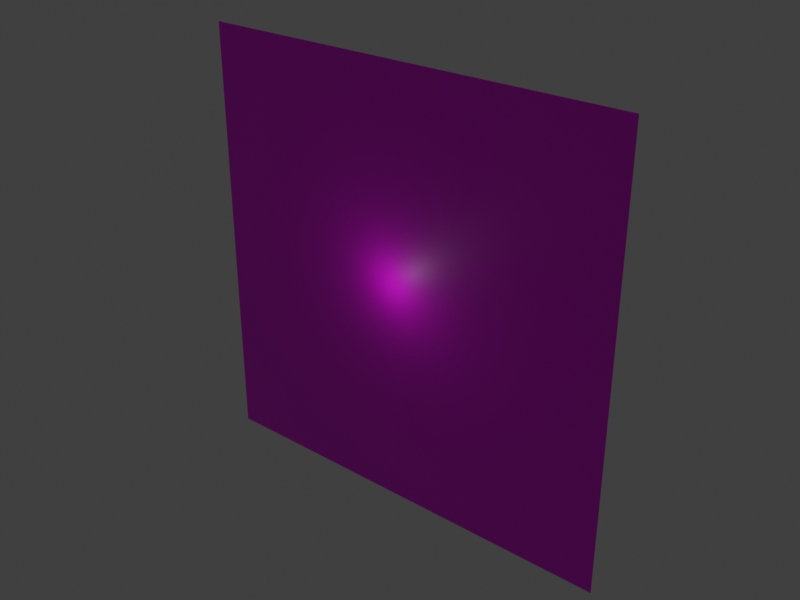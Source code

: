 # Source: hazmat_scene.blend  (saved by Blender 3.5.10; exported with 4.5.12 LTS)
import bpy
from mathutils import Matrix  # noqa: F401  (used for matrix-valued properties, if any)

bpy.ops.wm.read_factory_settings(use_empty=True)
scene = bpy.context.scene
scene.name = 'Scene'

# ---- collections
col_collection = bpy.data.collections.new('Collection'); scene.collection.children.link(col_collection)

# ---- images (referenced by path relative to the original .blend; pixels are not part of the script)
import os
ASSET_DIR = os.environ.get("B2B_ASSET_DIR", "")  # directory of the original .blend (textures are referenced by path, not embedded)
HERE = os.path.dirname(os.path.abspath(__file__))  # packed textures are extracted next to this script under _unpacked/

def load_image(name, relpath, width, height, colorspace="sRGB"):
    """Load a texture the original file referenced (path relative to the .blend, or extracted next to this script)."""
    p = next((c for c in (os.path.join(HERE, relpath), os.path.join(ASSET_DIR, relpath)) if relpath and os.path.exists(c)), "")
    if p:
        img = bpy.data.images.load(p, check_existing=True)
        img.name = name
    else:  # same state as the original file: an image datablock whose file is absent (Cycles renders it pink)
        img = bpy.data.images.new(name, width, height)
        img.source = "FILE"
        img.filepath = "//" + (relpath or name)
    img.colorspace_settings.name = colorspace
    return img
img_pressspan_jpg = load_image('pressspan.jpg', 'hazmat_textures/pressspan.jpg', 1024, 1024, 'sRGB')

# ---- materials (node trees are filled in below, after node groups)
mat_wood = bpy.data.materials.new('Wood')
mat_wood.use_transparent_shadow = False

# ---- material node trees
mat_wood.use_nodes = True; mat_wood.node_tree.nodes.clear()
_N = mat_wood.node_tree.nodes; _L = mat_wood.node_tree.links
n0 = _N.new('ShaderNodeBsdfPrincipled'); n0.name = 'Principled BSDF'; n0.location = (210, 520)
n0.distribution = 'GGX'
n0.subsurface_method = 'RANDOM_WALK_SKIN'
n0.inputs[3].default_value = 1.45
n0.inputs[27].default_value = (0.0, 0.0, 0.0, 1.0)
n0.inputs[28].default_value = 1.0
n1 = _N.new('ShaderNodeOutputMaterial'); n1.name = 'Material Output'; n1.location = (500, 520)
n2 = _N.new('ShaderNodeTexCoord'); n2.name = 'Texture Coordinate'; n2.location = (-631, 478)
n3 = _N.new('ShaderNodeTexImage'); n3.name = 'Image Texture'; n3.location = (-148, 497)
n3.image = img_pressspan_jpg
n4 = _N.new('ShaderNodeMapping'); n4.name = 'Mapping'; n4.location = (-382, 539)
n4.inputs[1].default_value = (0.5, 0.1, 0.4)
n4.inputs[3].default_value = (5.0, 5.0, 5.0)
_L.new(n0.outputs[0], n1.inputs[0])
_L.new(n2.outputs[2], n4.inputs[0])
_L.new(n3.outputs[0], n0.inputs[0])
_L.new(n4.outputs[0], n3.inputs[0])
n1.is_active_output = True

# ---- world
world_world = bpy.data.worlds.new('World'); scene.world = world_world
world_world.use_nodes = True; world_world.node_tree.nodes.clear()
_N = world_world.node_tree.nodes; _L = world_world.node_tree.links
n0 = _N.new('ShaderNodeOutputWorld'); n0.name = 'World Output'; n0.location = (300, 300)
n1 = _N.new('ShaderNodeBackground'); n1.name = 'Background'; n1.location = (10, 300)
n1.inputs[0].default_value = (0.05088, 0.05088, 0.05088, 1.0)
_L.new(n1.outputs[0], n0.inputs[0])
n0.is_active_output = True
world_world.color = (0.05088, 0.05088, 0.05088)
world_world.use_sun_shadow = False
world_world.sun_shadow_jitter_overblur = 0.0

# ---- lights
light_light = bpy.data.lights.new('Light', 'POINT')
light_light.transmission_factor = 0.0
light_light.energy = 1000.0
light_light.shadow_soft_size = 0.1
light_light.shadow_maximum_resolution = 0.006
light_light.use_absolute_resolution = True

# ---- meshes
me_backgroundplane = bpy.data.meshes.new('BackGroundPlane')
me_backgroundplane.from_pydata([(-50.0, -50.0, 0.0), (50.0, -50.0, 0.0), (-50.0, 50.0, 0.0), (50.0, 50.0, 0.0)], [], [(0, 1, 3, 2)])
_uv = me_backgroundplane.uv_layers.new(name='UVMap')
_uv.uv.foreach_set('vector', [0.0, 0.0, 1.0, 0.0, 1.0, 1.0, 0.0, 1.0])
me_backgroundplane.materials.append(mat_wood)
me_backgroundplane.use_remesh_fix_poles = True
me_backgroundplane.use_remesh_preserve_attributes = False
me_backgroundplane.update()

# ---- objects
ob_light = bpy.data.objects.new('Light', light_light)
ob_backgroundplane = bpy.data.objects.new('BackgroundPlane', me_backgroundplane)

# ---- transforms, parenting, visibility, modifiers, constraints
ob_light.location = (-1.514, -8.158, 3.343)
ob_light.rotation_euler = (0.6503, 0.05522, 1.866)
ob_light.lock_rotations_4d = False
ob_light.empty_display_type = 'ARROWS'
ob_light.color = (0.0, 0.0, 0.0, 0.0)
ob_light.lineart.crease_threshold = 0.0
ob_backgroundplane.location = (0.0, 0.01, 0.0)
ob_backgroundplane.rotation_euler = (1.571, 0.0, 0.0)

# ---- collection membership
col_collection.objects.link(ob_light)
col_collection.objects.link(ob_backgroundplane)

# ---- scene / render settings (as saved in the file)
scene.frame_start = 1; scene.frame_end = 250; scene.frame_set(1)
scene.render.engine = 'BLENDER_EEVEE_NEXT'
scene.render.image_settings.file_format = 'JPEG'
scene.render.image_settings.color_mode = 'RGB'
scene.render.resolution_x = 800
scene.render.resolution_y = 600
scene.cycles.sampling_pattern = 'TABULATED_SOBOL'
scene.cycles.use_light_tree = False
scene.view_settings.view_transform = 'Standard'
bpy.context.view_layer.update()

# ---- added for rendering (the .blend has no active camera): camera
cam_auto = bpy.data.cameras.new('AutoCamera')
cam_auto.lens = 50.0
cam_auto.sensor_width = 36.0
cam_auto.clip_end = 2296.35
ob_auto_camera = bpy.data.objects.new('AutoCamera', cam_auto)
scene.collection.objects.link(ob_auto_camera)
ob_auto_camera.location = (130.847, -157.006, 104.677)
ob_auto_camera.rotation_euler = (1.09748, -7.21219e-08, 0.694738)
scene.camera = ob_auto_camera
bpy.context.view_layer.update()
